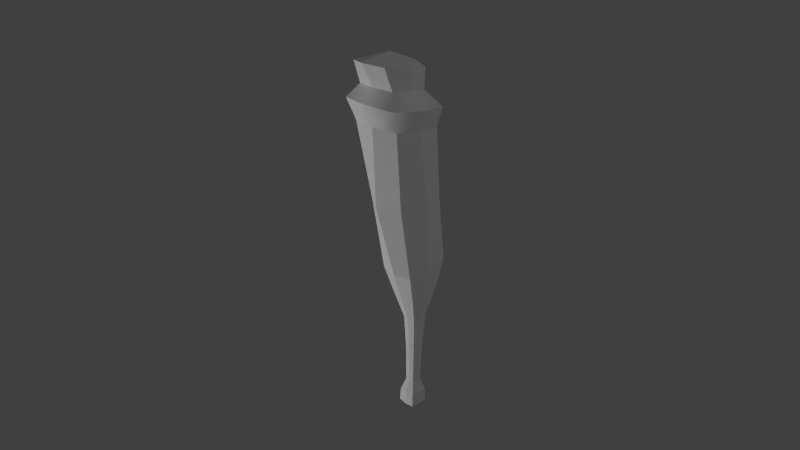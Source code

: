 # Source: woodenclub1.blend  (saved by Blender 2.56.1; exported with 4.5.12 LTS)
import bpy
from mathutils import Matrix  # noqa: F401  (used for matrix-valued properties, if any)

bpy.ops.wm.read_factory_settings(use_empty=True)
scene = bpy.context.scene
scene.name = 'Scene'

# ---- collections
col_collection_1 = bpy.data.collections.new('Collection 1'); scene.collection.children.link(col_collection_1)

# ---- materials (node trees are filled in below, after node groups)
mat_baked = bpy.data.materials.new('baked')
mat_baked.alpha_threshold = 0.0
mat_baked.use_transparent_shadow = False
mat_baked.diffuse_color = (1.0, 1.0, 1.0, 1.0)
mat_baked.roughness = 0.5
mat_baked.specular_intensity = 0.8859
mat_baked.line_color = (0.0, 0.0, 0.0, 1.0)

# ---- material node trees

# ---- world
world_world = bpy.data.worlds.new('World'); scene.world = world_world
world_world.color = (0.05088, 0.05088, 0.05088)
world_world.use_sun_shadow = False
world_world.sun_shadow_jitter_overblur = 0.0
world_world.cycles.sampling_method = 'MANUAL'
world_world.cycles.sample_map_resolution = 256

# ---- cameras
cam_camera = bpy.data.cameras.new('Camera')
cam_camera.clip_end = 100.0
cam_camera.lens = 35.0
cam_camera.ortho_scale = 7.314
cam_camera.dof.focus_distance = 0.0
cam_camera.dof.aperture_fstop = 128.0

# ---- lights
light_point_002 = bpy.data.lights.new('Point.002', 'POINT')
light_point_002.transmission_factor = 0.0
light_point_002.energy = 100.0
light_point_002.shadow_buffer_clip_start = 0.5
light_point_002.shadow_soft_size = 1.0
light_point_002.shadow_maximum_resolution = 0.006
light_point_002.use_absolute_resolution = True
light_point_002.cycles.use_multiple_importance_sampling = False
light_point = bpy.data.lights.new('Point', 'POINT')
light_point.transmission_factor = 0.0
light_point.energy = 100.0
light_point.shadow_buffer_clip_start = 0.5
light_point.shadow_soft_size = 1.0
light_point.shadow_maximum_resolution = 0.006
light_point.use_absolute_resolution = True
light_point.cycles.use_multiple_importance_sampling = False
light_lamp = bpy.data.lights.new('Lamp', 'POINT')
light_lamp.transmission_factor = 0.0
light_lamp.cutoff_distance = 30.0
light_lamp.energy = 100.0
light_lamp.shadow_buffer_clip_start = 1.001
light_lamp.shadow_soft_size = 1.0
light_lamp.shadow_maximum_resolution = 0.006
light_lamp.use_absolute_resolution = True
light_lamp.cycles.use_multiple_importance_sampling = False

# ---- meshes
me_club = bpy.data.meshes.new('club')
me_club.from_pydata([(0.03033, 0.01508, -0.2075), (0.03033, -0.04562, -0.2076), (-0.03033, -0.04562, -0.2076), (-0.03033, 0.01508, -0.2075), (0.01631, 0.00446, -0.1222), (0.01631, -0.02861, -0.1237), (-0.01631, -0.02861, -0.1237), (-0.01631, 0.00446, -0.1222), (0.0231, 0.02322, 0.1309), (-0.0231, 0.02322, 0.1309), (-0.0231, -0.02884, 0.1212), (0.0231, -0.02884, 0.1212), (0.05819, 0.06652, 0.3287), (0.05819, -0.07934, 0.3127), (-0.05819, -0.07934, 0.3127), (-0.05819, 0.06652, 0.3287), (-0.08363, 0.00421, 0.7854), (0.08363, 0.00421, 0.7854), (-0.08363, -0.1497, 0.8035), (0.08363, -0.1497, 0.8035), (0.06155, -0.169, 0.9805), (0.06155, -0.02037, 0.956), (-0.06155, -0.169, 0.9805), (-0.06155, -0.02037, 0.956), (-3.975e-08, -0.04778, -0.2101), (0.03241, -0.01536, -0.2101), (-3.503e-08, 0.01705, -0.21), (-0.03241, -0.01536, -0.2101), (0.01908, -0.01208, -0.123), (-5.839e-08, -0.03142, -0.1238), (-0.01908, -0.01208, -0.123), (-4.564e-08, 0.007263, -0.1221), (0.02845, -0.04217, -0.1648), (0.02845, 0.01486, -0.1641), (-0.02845, -0.04217, -0.1648), (-0.02845, 0.01486, -0.1641), (-0.01788, 0.01152, 0.001062), (-4.194e-08, 0.02754, 0.1317), (0.01788, 0.01152, 0.001062), (-0.01788, -0.02638, -0.004127), (-0.02695, -0.002811, 0.126), (0.01788, -0.02638, -0.004127), (-6.735e-08, -0.03316, 0.1204), (0.02695, -0.002811, 0.126), (0.04077, 0.04816, 0.2214), (0.06838, -0.006408, 0.3207), (0.04077, -0.05101, 0.2066), (-8.66e-08, -0.09211, 0.3112), (-0.04077, -0.05101, 0.2066), (-0.06838, -0.006408, 0.3207), (-0.04077, 0.04816, 0.2214), (-2.51e-08, 0.0793, 0.3302), (-0.06185, 0.03991, 0.5568), (-8.794e-09, 0.01765, 0.7837), (0.06185, 0.03991, 0.5568), (-0.06185, -0.1175, 0.5577), (-0.09822, -0.07272, 0.7944), (0.06185, -0.1175, 0.5577), (-1.01e-07, -0.1631, 0.8052), (0.09822, -0.07272, 0.7944), (0.06527, -0.02807, 0.8948), (0.08563, -0.09854, 0.9789), (0.06527, -0.1456, 0.9122), (-0.0006038, -0.1945, 0.9879), (-0.06527, -0.1456, 0.9122), (-0.08114, -0.09502, 0.9729), (-0.06527, -0.02807, 0.8948), (0.0004448, -0.002329, 0.9632), (-3.575e-08, -0.01562, -0.217), (0.03314, -0.01366, -0.1647), (-5.277e-08, -0.04688, -0.1651), (-0.03314, -0.01366, -0.1647), (-4.133e-08, 0.01956, -0.1642), (-4.494e-08, 0.01475, 0.001506), (-0.02094, -0.007431, -0.001533), (-6.281e-08, -0.02961, -0.004572), (0.02094, -0.007431, -0.001533), (0.04781, -0.001425, 0.214), (-7.772e-08, -0.05957, 0.2053), (-0.04781, -0.001425, 0.214), (-3.356e-08, 0.05672, 0.2227), (-2.279e-08, 0.08345, 0.5609), (-0.08854, -0.03849, 0.5527), (-8.855e-08, -0.1567, 0.5578), (0.08854, -0.03907, 0.5618), (0.07615, -0.08687, 0.9038), (-9.217e-08, -0.1554, 0.9139), (-0.07615, -0.08687, 0.9038), (-1.908e-08, -0.0183, 0.8936), (0.002054, -0.09625, 1.003), (0.09957, 0.01031, 0.8456), (-6.79e-10, 0.02572, 0.8436), (-0.09957, 0.01031, 0.8456), (-0.1166, -0.07979, 0.8577), (-0.09957, -0.1699, 0.8696), (-1.112e-07, -0.1853, 0.8717), (0.09957, -0.1699, 0.8696), (0.1166, -0.07979, 0.8577)], [], [(25, 1, 24, 68), (0, 25, 68, 26), (68, 24, 2, 27), (26, 68, 27, 3), (33, 4, 28, 69), (0, 33, 69, 25), (69, 28, 5, 32), (25, 69, 32, 1), (32, 5, 29, 70), (1, 32, 70, 24), (70, 29, 6, 34), (24, 70, 34, 2), (34, 6, 30, 71), (2, 34, 71, 27), (71, 30, 7, 35), (27, 71, 35, 3), (33, 0, 26, 72), (4, 33, 72, 31), (72, 26, 3, 35), (31, 72, 35, 7), (31, 7, 36, 73), (4, 31, 73, 38), (73, 36, 9, 37), (38, 73, 37, 8), (30, 6, 39, 74), (7, 30, 74, 36), (74, 39, 10, 40), (36, 74, 40, 9), (29, 5, 41, 75), (6, 29, 75, 39), (75, 41, 11, 42), (39, 75, 42, 10), (28, 4, 38, 76), (5, 28, 76, 41), (76, 38, 8, 43), (41, 76, 43, 11), (43, 8, 44, 77), (11, 43, 77, 46), (77, 44, 12, 45), (46, 77, 45, 13), (42, 11, 46, 78), (10, 42, 78, 48), (78, 46, 13, 47), (48, 78, 47, 14), (40, 10, 48, 79), (9, 40, 79, 50), (79, 48, 14, 49), (50, 79, 49, 15), (37, 9, 50, 80), (8, 37, 80, 44), (80, 50, 15, 51), (44, 80, 51, 12), (51, 15, 52, 81), (12, 51, 81, 54), (81, 52, 16, 53), (54, 81, 53, 17), (49, 14, 55, 82), (15, 49, 82, 52), (82, 55, 18, 56), (52, 82, 56, 16), (47, 13, 57, 83), (14, 47, 83, 55), (83, 57, 19, 58), (55, 83, 58, 18), (45, 12, 54, 84), (13, 45, 84, 57), (84, 54, 17, 59), (57, 84, 59, 19), (85, 60, 21, 61), (62, 85, 61, 20), (86, 62, 20, 63), (64, 86, 63, 22), (87, 64, 22, 65), (66, 87, 65, 23), (88, 66, 23, 67), (60, 88, 67, 21), (67, 23, 65, 89), (21, 67, 89, 61), (89, 65, 22, 63), (61, 89, 63, 20), (88, 60, 90, 91), (66, 88, 91, 92), (87, 66, 92, 93), (64, 87, 93, 94), (86, 64, 94, 95), (62, 86, 95, 96), (85, 62, 96, 97), (60, 85, 97, 90), (19, 59, 97, 96), (59, 17, 90, 97), (58, 19, 96, 95), (18, 58, 95, 94), (56, 18, 94, 93), (16, 56, 93, 92), (17, 53, 91, 90), (53, 16, 92, 91)])
me_club.polygons.foreach_set('use_smooth', [0, 0, 0, 0, 0, 0, 0, 0, 0, 0, 0, 0, 0, 0, 0, 0, 0, 0, 0, 0, 0, 0, 0, 0, 0, 0, 0, 0, 0, 0, 0, 0, 0, 0, 0, 0, 0, 0, 0, 0, 0, 0, 0, 0, 0, 0, 0, 0, 0, 0, 0, 0, 0, 0, 0, 0, 0, 0, 0, 0, 0, 0, 0, 0, 0, 0, 0, 0, 0, 0, 0, 0, 0, 0, 0, 0, 0, 0, 0, 0, 1, 1, 1, 1, 1, 1, 1, 1, 1, 1, 1, 1, 1, 1, 1, 1])
_k = set([(16, 53), (16, 56), (17, 53), (17, 59), (18, 56), (18, 58), (19, 58), (19, 59), (60, 85), (60, 88), (62, 85), (62, 86), (64, 86), (64, 87), (66, 87), (66, 88), (90, 91), (90, 97), (91, 92), (92, 93), (93, 94), (94, 95), (95, 96), (96, 97)])
me_club.attributes.new('sharp_edge', 'BOOLEAN', 'EDGE').data.foreach_set('value', [ (min(e.vertices), max(e.vertices)) in _k for e in me_club.edges])
_uv = me_club.uv_layers.new(name='UVBaked')
_uv.uv.foreach_set('vector', [0.3815, 0.02491, 0.3698, 0.04766, 0.3582, 0.05167, 0.3414, 0.02553, 0.3088, 0.04305, 0.3041, 0.01928, 0.3414, 0.02553, 0.3218, 0.04942, 0.3414, 0.02553, 0.3582, 0.05167, 0.3501, 0.05761, 0.3404, 0.05611, 0.3218, 0.04942, 0.3414, 0.02553, 0.3404, 0.05611, 0.3303, 0.05732, 0.2961, 0.06191, 0.2879, 0.1022, 0.2704, 0.09893, 0.2719, 0.05103, 0.3088, 0.04305, 0.2961, 0.06191, 0.2719, 0.05103, 0.3041, 0.01928, 0.4036, 0.05984, 0.4029, 0.1051, 0.3858, 0.1045, 0.3816, 0.06482, 0.3815, 0.02491, 0.4036, 0.05984, 0.3816, 0.06482, 0.3698, 0.04766, 0.3816, 0.06482, 0.3858, 0.1045, 0.3694, 0.1052, 0.3662, 0.07041, 0.3698, 0.04766, 0.3816, 0.06482, 0.3662, 0.07041, 0.3582, 0.05167, 0.3662, 0.07041, 0.3694, 0.1052, 0.3534, 0.1064, 0.3515, 0.0724, 0.3582, 0.05167, 0.3662, 0.07041, 0.3515, 0.0724, 0.3501, 0.05761, 0.3515, 0.0724, 0.3534, 0.1064, 0.3372, 0.107, 0.3392, 0.07388, 0.3501, 0.05761, 0.3515, 0.0724, 0.3392, 0.07388, 0.3404, 0.05611, 0.3392, 0.07388, 0.3372, 0.107, 0.321, 0.1073, 0.3262, 0.07225, 0.3404, 0.05611, 0.3392, 0.07388, 0.3262, 0.07225, 0.3303, 0.05732, 0.2961, 0.06191, 0.3088, 0.04305, 0.3218, 0.04942, 0.3114, 0.06894, 0.2879, 0.1022, 0.2961, 0.06191, 0.3114, 0.06894, 0.3046, 0.1049, 0.3114, 0.06894, 0.3218, 0.04942, 0.3303, 0.05732, 0.3262, 0.07225, 0.3046, 0.1049, 0.3114, 0.06894, 0.3262, 0.07225, 0.321, 0.1073, 0.3046, 0.1049, 0.321, 0.1073, 0.3122, 0.2343, 0.2935, 0.2328, 0.2879, 0.1022, 0.3046, 0.1049, 0.2935, 0.2328, 0.2751, 0.2298, 0.2935, 0.2328, 0.3122, 0.2343, 0.2963, 0.3748, 0.2707, 0.3708, 0.2751, 0.2298, 0.2935, 0.2328, 0.2707, 0.3708, 0.2469, 0.3635, 0.3372, 0.107, 0.3534, 0.1064, 0.3519, 0.229, 0.332, 0.2319, 0.321, 0.1073, 0.3372, 0.107, 0.332, 0.2319, 0.3122, 0.2343, 0.332, 0.2319, 0.3519, 0.229, 0.356, 0.3665, 0.326, 0.3706, 0.3122, 0.2343, 0.332, 0.2319, 0.326, 0.3706, 0.2963, 0.3748, 0.3694, 0.1052, 0.3858, 0.1045, 0.3886, 0.2273, 0.3703, 0.2278, 0.3534, 0.1064, 0.3694, 0.1052, 0.3703, 0.2278, 0.3519, 0.229, 0.3703, 0.2278, 0.3886, 0.2273, 0.4076, 0.3582, 0.3823, 0.3622, 0.3519, 0.229, 0.3703, 0.2278, 0.3823, 0.3622, 0.356, 0.3665, 0.2704, 0.09893, 0.2879, 0.1022, 0.2751, 0.2298, 0.257, 0.2232, 0.3858, 0.1045, 0.4029, 0.1051, 0.408, 0.2284, 0.3886, 0.2273, 0.257, 0.2232, 0.2751, 0.2298, 0.2469, 0.3635, 0.2239, 0.3472, 0.3886, 0.2273, 0.408, 0.2284, 0.4346, 0.353, 0.4076, 0.3582, 0.2239, 0.3472, 0.2469, 0.3635, 0.2096, 0.4517, 0.174, 0.4222, 0.4076, 0.3582, 0.4346, 0.353, 0.4836, 0.4254, 0.4398, 0.4442, 0.174, 0.4222, 0.2096, 0.4517, 0.1776, 0.5374, 0.119, 0.5097, 0.4398, 0.4442, 0.4836, 0.4254, 0.5335, 0.5134, 0.4726, 0.5365, 0.3823, 0.3622, 0.4076, 0.3582, 0.4398, 0.4442, 0.4031, 0.4529, 0.356, 0.3665, 0.3823, 0.3622, 0.4031, 0.4529, 0.367, 0.4611, 0.4031, 0.4529, 0.4398, 0.4442, 0.4726, 0.5365, 0.4246, 0.547, 0.367, 0.4611, 0.4031, 0.4529, 0.4246, 0.547, 0.3774, 0.5545, 0.326, 0.3706, 0.356, 0.3665, 0.367, 0.4611, 0.3221, 0.4654, 0.2963, 0.3748, 0.326, 0.3706, 0.3221, 0.4654, 0.2789, 0.4706, 0.3221, 0.4654, 0.367, 0.4611, 0.3774, 0.5545, 0.3207, 0.5554, 0.2789, 0.4706, 0.3221, 0.4654, 0.3207, 0.5554, 0.266, 0.5561, 0.2707, 0.3708, 0.2963, 0.3748, 0.2789, 0.4706, 0.2442, 0.463, 0.2469, 0.3635, 0.2707, 0.3708, 0.2442, 0.463, 0.2096, 0.4517, 0.2442, 0.463, 0.2789, 0.4706, 0.266, 0.5561, 0.2219, 0.5492, 0.2096, 0.4517, 0.2442, 0.463, 0.2219, 0.5492, 0.1776, 0.5374, 0.2219, 0.5492, 0.266, 0.5561, 0.2547, 0.7334, 0.1944, 0.7252, 0.1776, 0.5374, 0.2219, 0.5492, 0.1944, 0.7252, 0.1318, 0.7185, 0.1944, 0.7252, 0.2547, 0.7334, 0.2517, 0.9324, 0.1772, 0.9203, 0.1318, 0.7185, 0.1944, 0.7252, 0.1772, 0.9203, 0.1017, 0.9197, 0.3207, 0.5554, 0.3774, 0.5545, 0.3906, 0.7534, 0.3219, 0.7417, 0.266, 0.5561, 0.3207, 0.5554, 0.3219, 0.7417, 0.2547, 0.7334, 0.3219, 0.7417, 0.3906, 0.7534, 0.388, 0.9684, 0.3199, 0.9518, 0.2547, 0.7334, 0.3219, 0.7417, 0.3199, 0.9518, 0.2517, 0.9324, 0.4246, 0.547, 0.4726, 0.5365, 0.5122, 0.7424, 0.451, 0.7528, 0.3774, 0.5545, 0.4246, 0.547, 0.451, 0.7528, 0.3906, 0.7534, 0.451, 0.7528, 0.5122, 0.7424, 0.5385, 0.9601, 0.4633, 0.9652, 0.3906, 0.7534, 0.451, 0.7528, 0.4633, 0.9652, 0.388, 0.9684, 0.119, 0.5097, 0.1776, 0.5374, 0.1318, 0.7185, 0.05871, 0.7192, 0.4726, 0.5365, 0.5335, 0.5134, 0.5843, 0.7258, 0.5122, 0.7424, 0.05871, 0.7192, 0.1318, 0.7185, 0.1017, 0.9197, 0.03138, 0.9292, 0.5122, 0.7424, 0.5843, 0.7258, 0.6046, 0.9366, 0.5385, 0.9601, 0.9801, 0.0, 1.0, 0.08075, 0.9294, 0.08649, 0.8732, 0.00577, 0.6257, 0.1596, 0.585, 0.08427, 0.691, 0.05965, 0.7057, 0.1419, 0.677, 0.2444, 0.6257, 0.1596, 0.7057, 0.1419, 0.7375, 0.1758, 0.7703, 0.2818, 0.677, 0.2444, 0.7375, 0.1758, 0.7693, 0.2023, 0.8587, 0.2818, 0.7703, 0.2818, 0.7693, 0.2023, 0.8269, 0.2068, 0.9334, 0.2446, 0.8587, 0.2818, 0.8269, 0.2068, 0.8916, 0.1915, 0.9884, 0.1715, 0.9334, 0.2446, 0.8916, 0.1915, 0.9119, 0.1413, 1.0, 0.08075, 0.9884, 0.1715, 0.9119, 0.1413, 0.9294, 0.08649, 0.9119, 0.1413, 0.8916, 0.1915, 0.8269, 0.2068, 0.8066, 0.1057, 0.9294, 0.08649, 0.9119, 0.1413, 0.8066, 0.1057, 0.8732, 0.00577, 0.8066, 0.1057, 0.8269, 0.2068, 0.7693, 0.2023, 0.7375, 0.1758, 0.691, 0.05965, 0.8066, 0.1057, 0.7375, 0.1758, 0.7057, 0.1419, 0.7214, 0.457, 0.7574, 0.4764, 0.7557, 0.5197, 0.6936, 0.4937, 0.6929, 0.4275, 0.7214, 0.457, 0.6936, 0.4937, 0.6514, 0.4411, 0.711, 0.394, 0.6929, 0.4275, 0.6514, 0.4411, 0.6603, 0.3594, 0.7422, 0.3752, 0.711, 0.394, 0.6603, 0.3594, 0.736, 0.3475, 0.769, 0.3914, 0.7422, 0.3752, 0.736, 0.3475, 0.788, 0.3676, 0.7908, 0.4155, 0.769, 0.3914, 0.788, 0.3676, 0.8203, 0.4134, 0.7844, 0.4501, 0.7908, 0.4155, 0.8203, 0.4134, 0.8309, 0.4886, 0.7574, 0.4764, 0.7844, 0.4501, 0.8309, 0.4886, 0.7557, 0.5197, 0.8818, 0.391, 0.9076, 0.4793, 0.8309, 0.4886, 0.8203, 0.4134, 0.8282, 0.5672, 0.7392, 0.5722, 0.7557, 0.5197, 0.8309, 0.4886, 0.8232, 0.322, 0.8818, 0.391, 0.8203, 0.4134, 0.788, 0.3676, 0.7412, 0.2818, 0.8232, 0.322, 0.788, 0.3676, 0.736, 0.3475, 0.6475, 0.2818, 0.7412, 0.2818, 0.736, 0.3475, 0.6603, 0.3594, 0.6053, 0.4717, 0.585, 0.3843, 0.6603, 0.3594, 0.6514, 0.4411, 0.7392, 0.5722, 0.6627, 0.5348, 0.6936, 0.4937, 0.7557, 0.5197, 0.6627, 0.5348, 0.6053, 0.4717, 0.6514, 0.4411, 0.6936, 0.4937])
me_club.materials.append(mat_baked)
me_club.use_remesh_preserve_volume = False
me_club.use_remesh_preserve_attributes = False
me_club.use_mirror_vertex_groups = False
me_club.update()

# ---- objects
ob_point_001 = bpy.data.objects.new('Point.001', light_point_002)
ob_point = bpy.data.objects.new('Point', light_point)
ob_lamp = bpy.data.objects.new('Lamp', light_lamp)
ob_camera = bpy.data.objects.new('Camera', cam_camera)
ob_club = bpy.data.objects.new('club', me_club)

# ---- transforms, parenting, visibility, modifiers, constraints
ob_point_001.location = (-4.069, 4.815, -8.552)
ob_point_001.lineart.crease_threshold = 0.0
ob_point.location = (-1.583, -2.615, -0.2857)
ob_point.lineart.crease_threshold = 0.0
ob_lamp.location = (5.576, 1.164, 5.222)
ob_lamp.rotation_euler = (0.6503, 0.05522, 1.866)
ob_lamp.lock_rotations_4d = False
ob_lamp.empty_display_type = 'ARROWS'
ob_lamp.color = (0.0, 0.0, 0.0, 0.0)
ob_lamp.lineart.crease_threshold = 0.0
ob_camera.location = (1.524, -1.485, 1.509)
ob_camera.rotation_euler = (1.109, 0.01082, 0.8149)
ob_camera.lock_rotations_4d = False
ob_camera.empty_display_type = 'ARROWS'
ob_camera.color = (0.0, 0.0, 0.0, 0.0)
ob_camera.display_type = 'WIRE'
ob_camera.lineart.crease_threshold = 0.0
ob_club.location = (0.0, 0.0, 0.0)
ob_club.lineart.crease_threshold = 0.0

# ---- collection membership
col_collection_1.objects.link(ob_point_001)
col_collection_1.objects.link(ob_point)
col_collection_1.objects.link(ob_lamp)
col_collection_1.objects.link(ob_camera)
col_collection_1.objects.link(ob_club)

# ---- scene / render settings (as saved in the file)
scene.camera = ob_camera
scene.frame_start = 1; scene.frame_end = 250; scene.frame_set(1)
scene.render.engine = 'BLENDER_EEVEE_NEXT'
scene.render.image_settings.color_mode = 'RGB'
scene.render.image_settings.compression = 90
scene.render.resolution_percentage = 50
scene.render.dither_intensity = 0.0
scene.render.use_bake_selected_to_active = True
scene.render.bake_margin = 2
scene.render.bake_bias = 0.0
scene.cycles.use_denoising = False
scene.cycles.samples = 10
scene.cycles.sampling_pattern = 'TABULATED_SOBOL'
scene.cycles.light_sampling_threshold = 0.0
scene.cycles.use_adaptive_sampling = False
scene.cycles.use_light_tree = False
scene.cycles.blur_glossy = 0.0
scene.cycles.volume_bounces = 1
scene.cycles.pixel_filter_type = 'GAUSSIAN'
scene.cycles.sample_clamp_indirect = 0.0
scene.view_settings.view_transform = 'Standard'
bpy.context.view_layer.update()
